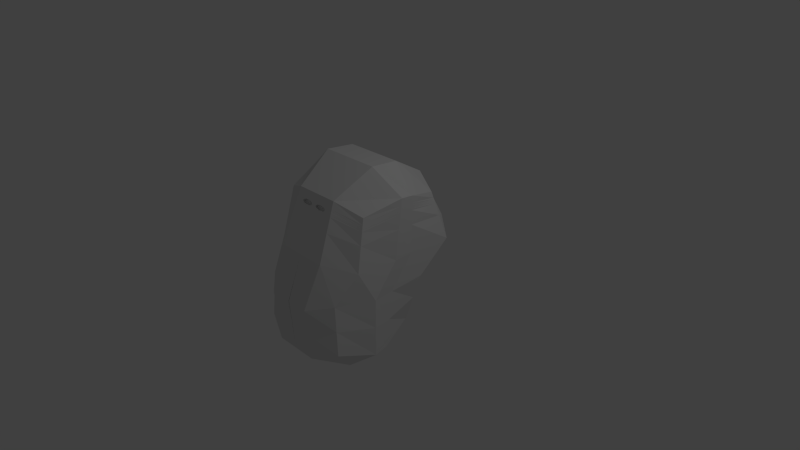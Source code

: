 # Source: asian3.blend  (saved by Blender 2.58.0; exported with 4.5.12 LTS)
import bpy
from mathutils import Matrix  # noqa: F401  (used for matrix-valued properties, if any)

bpy.ops.wm.read_factory_settings(use_empty=True)
scene = bpy.context.scene
scene.name = 'Scene'

# ---- collections
col_collection_1 = bpy.data.collections.new('Collection 1'); scene.collection.children.link(col_collection_1)

# ---- materials (node trees are filled in below, after node groups)
mat_material = bpy.data.materials.new('Material')
mat_material.alpha_threshold = 0.0
mat_material.use_transparent_shadow = False
mat_material.roughness = 0.5
mat_material.line_color = (0.0, 0.0, 0.0, 1.0)

# ---- material node trees

# ---- world
world_world = bpy.data.worlds.new('World'); scene.world = world_world
world_world.color = (0.05088, 0.05088, 0.05088)
world_world.use_sun_shadow = False
world_world.sun_shadow_jitter_overblur = 0.0
world_world.cycles.sampling_method = 'MANUAL'
world_world.cycles.sample_map_resolution = 256

# ---- cameras
cam_camera = bpy.data.cameras.new('Camera')
cam_camera.clip_end = 100.0
cam_camera.lens = 35.0
cam_camera.ortho_scale = 7.314
cam_camera.dof.focus_distance = 0.0
cam_camera.dof.aperture_fstop = 128.0

# ---- lights
light_lamp = bpy.data.lights.new('Lamp', 'POINT')
light_lamp.transmission_factor = 0.0
light_lamp.cutoff_distance = 30.0
light_lamp.energy = 100.0
light_lamp.shadow_buffer_clip_start = 1.001
light_lamp.shadow_soft_size = 1.0
light_lamp.shadow_maximum_resolution = 0.006
light_lamp.use_absolute_resolution = True
light_lamp.cycles.use_multiple_importance_sampling = False

# ---- meshes
me_cube = bpy.data.meshes.new('Cube')
me_cube.from_pydata([(0.7135, -0.11, -0.7745), (0.732, -1.359, -0.7935), (0.7135, 0.3966, 1.039), (0.732, -0.8446, 1.067), (0.8663, -0.6239, -0.9272), (0.8888, -0.832, -0.9503), (0.3333, 0.04278, -0.9272), (0.8663, 0.04278, -0.06805), (0.8663, 0.5493, 0.3333), (0.3419, -1.516, -0.9503), (0.6626, -1.321, -0.08329), (0.8026, -1.018, 0.3488), (0.8663, -0.1173, 1.192), (0.8888, -0.3173, 1.224), (0.3333, 0.5493, 1.192), (0.3419, -1.001, 1.224), (0.4448, -0.005887, 1.526), (0.4562, -0.4316, 1.567), (0.8664, -0.5017, -0.09101), (0.8664, -0.1376, 0.3576), (0.8889, -0.8135, -0.09353), (0.8889, -0.4436, 0.3668), (0.3409, -1.576, -0.1683), (0.4122, -1.328, 0.452), (0.4448, 0.8836, 0.4448), (0.4448, 0.3771, -0.1795), (0.3419, -1.516, -0.9503), (0.732, -1.359, -0.7935), (0.3333, 0.04278, -0.9272), (0.7135, -0.11, -0.7745), (0.8888, -0.832, -0.9503), (0.8663, -0.6239, -0.9272), (0.4448, -0.5125, -1.262), (0.4562, -0.9463, -1.293), (5.662e-07, 0.04278, -0.9272), (-0.0001943, -1.516, -0.9503), (1.788e-07, 0.5493, 1.192), (-0.0001953, -1.001, 1.224), (2.98e-08, -0.005887, 1.526), (-0.0001951, -0.4316, 1.567), (0.0004387, -1.328, 0.452), (0.001468, -1.576, -0.1683), (6.557e-07, 0.3771, -0.1795), (2.086e-07, 0.8836, 0.4448), (-0.0001943, -1.516, -0.9503), (5.662e-07, 0.04278, -0.9272), (5.066e-07, -0.5125, -1.262), (-0.0001942, -0.9463, -1.293), (0.7899, 0.473, 0.6861), (0.7673, -0.9314, 0.7081), (0.8664, -0.1275, 0.7746), (0.8888, -0.3804, 0.7954), (0.3771, -1.165, 0.838), (0.389, 0.7165, 0.8182), (0.0001217, -1.165, 0.838), (1.937e-07, 0.7165, 0.8182), (0.7899, -0.03361, -0.4212), (0.6973, -1.34, -0.4384), (0.8664, -0.5628, -0.5091), (0.8888, -0.8227, -0.5219), (0.3414, -1.546, -0.5593), (0.389, 0.2099, -0.5533), (0.000637, -1.546, -0.5593), (6.109e-07, 0.2099, -0.5533), (0.7517, 0.4348, 0.8625), (0.7497, -0.888, 0.8877), (0.8663, -0.1224, 0.9831), (0.8888, -0.3489, 1.01), (0.3595, -1.083, 1.031), (0.3612, 0.6329, 1.005), (-3.678e-05, -1.083, 1.031), (1.863e-07, 0.6329, 1.005), (0.7326, 0.4157, 0.9507), (0.7408, -0.8663, 0.9775), (0.8663, -0.1199, 1.087), (0.8888, -0.3331, 1.117), (0.3507, -1.042, 1.128), (0.3473, 0.5911, 1.098), (-0.000116, -1.042, 1.128), (1.825e-07, 0.5911, 1.098), (0.1667, 0.04278, -0.9272), (0.1708, -1.516, -0.9503), (0.1667, 0.5493, 1.192), (0.1708, -1.001, 1.224), (0.2224, -0.005887, 1.526), (0.228, -0.4316, 1.567), (0.2063, -1.328, 0.452), (0.1712, -1.576, -0.1683), (0.2224, 0.3771, -0.1795), (0.2224, 0.8836, 0.4448), (0.1708, -1.516, -0.9503), (0.1667, 0.04278, -0.9272), (0.2224, -0.5125, -1.262), (0.228, -0.9463, -1.293), (0.1886, -1.165, 0.838), (0.1945, 0.7165, 0.8182), (0.171, -1.546, -0.5593), (0.1945, 0.2099, -0.5533), (0.1942, -1.089, 1.016), (0.1806, 0.6329, 1.005), (0.1884, -1.036, 1.143), (0.1736, 0.5911, 1.098), (0.08333, 0.04278, -0.9272), (0.08532, -1.516, -0.9503), (0.08333, 0.5493, 1.192), (0.08532, -1.001, 1.224), (0.1112, -0.005887, 1.526), (0.1139, -0.4316, 1.567), (0.1034, -1.328, 0.452), (0.08632, -1.576, -0.1683), (0.1112, 0.3771, -0.1795), (0.1112, 0.8836, 0.4448), (0.08532, -1.516, -0.9503), (0.08333, 0.04278, -0.9272), (0.1112, -0.5125, -1.262), (0.1139, -0.9463, -1.293), (0.09436, -1.165, 0.838), (0.09726, 0.7165, 0.8182), (0.08582, -1.546, -0.5593), (0.09726, 0.2099, -0.5533), (0.07638, -1.089, 1.016), (0.0903, 0.6329, 1.005), (0.07341, -1.036, 1.143), (0.08682, 0.5911, 1.098), (0.25, 0.04278, -0.9272), (0.2563, -1.516, -0.9503), (0.25, 0.5493, 1.192), (0.2563, -1.001, 1.224), (0.3336, -0.005887, 1.526), (0.3421, -0.4316, 1.567), (0.3093, -1.328, 0.452), (0.256, -1.576, -0.1683), (0.3336, 0.3771, -0.1795), (0.3336, 0.8836, 0.4448), (0.2563, -1.516, -0.9503), (0.25, 0.04278, -0.9272), (0.3336, -0.5125, -1.262), (0.3421, -0.9463, -1.293), (0.2828, -1.165, 0.838), (0.2918, 0.7165, 0.8182), (0.2562, -1.546, -0.5593), (0.2918, 0.2099, -0.5533), (0.2696, -1.083, 1.031), (0.2709, 0.6329, 1.005), (0.263, -1.042, 1.128), (0.2604, 0.5911, 1.098), (0.125, 0.04278, -0.9272), (0.1281, -1.516, -0.9503), (0.125, 0.5493, 1.192), (0.1281, -1.001, 1.224), (0.1668, -0.005887, 1.526), (0.171, -0.4316, 1.567), (0.1549, -1.328, 0.452), (0.1287, -1.576, -0.1683), (0.1668, 0.3771, -0.1795), (0.1668, 0.8836, 0.4448), (0.1281, -1.516, -0.9503), (0.125, 0.04278, -0.9272), (0.1668, -0.5125, -1.262), (0.171, -0.9463, -1.293), (0.1415, -1.165, 0.838), (0.1459, 0.7165, 0.8182), (0.1284, -1.546, -0.5593), (0.1459, 0.2099, -0.5533), (0.1361, -1.099, 0.9942), (0.1354, 0.6329, 1.005), (0.1301, -1.027, 1.164), (0.1302, 0.5911, 1.098), (0.7422, 0.4252, 0.9066), (0.7452, -0.8772, 0.9326), (0.8663, -0.1211, 1.035), (0.8888, -0.341, 1.063), (0.3551, -1.063, 1.079), (0.3542, 0.612, 1.052), (-7.64e-05, -1.063, 1.079), (1.844e-07, 0.612, 1.052), (0.1771, 0.612, 1.052), (0.08856, 0.612, 1.052), (0.2663, -1.063, 1.079), (0.2657, 0.612, 1.052), (0.1328, 0.612, 1.052), (0.7374, 0.4204, 0.9286), (0.743, -0.8717, 0.955), (0.8663, -0.1205, 1.061), (0.8888, -0.337, 1.09), (0.3529, -1.052, 1.103), (0.3507, 0.6016, 1.075), (-9.621e-05, -1.052, 1.103), (1.835e-07, 0.6016, 1.075), (0.1854, -1.051, 1.106), (0.1754, 0.6016, 1.075), (0.07888, -1.051, 1.106), (0.08769, 0.6016, 1.075), (0.2646, -1.052, 1.103), (0.2631, 0.6016, 1.075), (0.132, -1.049, 1.111), (0.1315, 0.6016, 1.075), (0.747, 0.43, 0.8845), (0.7474, -0.8826, 0.9101), (0.8663, -0.1218, 1.009), (0.8888, -0.3449, 1.037), (0.3573, -1.073, 1.055), (0.3577, 0.6225, 1.028), (-5.659e-05, -1.073, 1.055), (1.853e-07, 0.6225, 1.028), (0.1879, -1.074, 1.052), (0.1789, 0.6225, 1.028), (0.08014, -1.074, 1.052), (0.08943, 0.6225, 1.028), (0.2679, -1.073, 1.055), (0.2683, 0.6225, 1.028), (0.1342, -1.076, 1.048), (0.1341, 0.6225, 1.028), (0.1042, 0.04278, -0.9272), (0.1067, -1.516, -0.9503), (0.1042, 0.5493, 1.192), (0.1067, -1.001, 1.224), (0.139, -0.005887, 1.526), (0.1424, -0.4316, 1.567), (0.1291, -1.328, 0.452), (0.1075, -1.576, -0.1683), (0.139, 0.3771, -0.1795), (0.139, 0.8836, 0.4448), (0.1067, -1.516, -0.9503), (0.1042, 0.04278, -0.9272), (0.139, -0.5125, -1.262), (0.1424, -0.9463, -1.293), (0.1179, -1.165, 0.838), (0.1216, 0.7165, 0.8182), (0.1071, -1.546, -0.5593), (0.1216, 0.2099, -0.5533), (0.1017, -1.096, 1.0), (0.1129, 0.6329, 1.005), (0.09706, -1.029, 1.158), (0.1085, 0.5911, 1.098), (0.1107, 0.612, 1.052), (0.1051, -1.05, 1.109), (0.1096, 0.6016, 1.075), (0.1068, -1.075, 1.05), (0.1118, 0.6225, 1.028), (0.1458, 0.04278, -0.9272), (0.1495, -1.516, -0.9503), (0.1458, 0.5493, 1.192), (0.1495, -1.001, 1.224), (0.1946, -0.005887, 1.526), (0.1995, -0.4316, 1.567), (0.1806, -1.328, 0.452), (0.15, -1.576, -0.1683), (0.1946, 0.3771, -0.1795), (0.1946, 0.8836, 0.4448), (0.1495, -1.516, -0.9503), (0.1458, 0.04278, -0.9272), (0.1946, -0.5125, -1.262), (0.1995, -0.9463, -1.293), (0.165, -1.165, 0.838), (0.1702, 0.7165, 0.8182), (0.1497, -1.546, -0.5593), (0.1702, 0.2099, -0.5533), (0.17, -1.096, 1.0), (0.158, 0.6329, 1.005), (0.1636, -1.029, 1.158), (0.1519, 0.5911, 1.098), (0.155, 0.612, 1.052), (0.1591, -1.05, 1.109), (0.1535, 0.6016, 1.075), (0.1614, -1.075, 1.05), (0.1565, 0.6225, 1.028), (0.7398, 0.4228, 0.9176), (0.7441, -0.8745, 0.9438), (0.8663, -0.1208, 1.048), (0.8888, -0.339, 1.077), (0.354, -1.057, 1.091), (0.3525, 0.6068, 1.063), (-8.631e-05, -1.057, 1.091), (1.839e-07, 0.6068, 1.063), (0.1762, 0.6068, 1.063), (0.08812, 0.6068, 1.063), (0.2654, -1.057, 1.091), (0.2644, 0.6068, 1.063), (0.1322, 0.6068, 1.063), (0.1102, 0.6068, 1.063), (0.1542, 0.6068, 1.063), (0.7446, 0.4276, 0.8956), (0.7463, -0.8799, 0.9213), (0.8663, -0.1214, 1.022), (0.8888, -0.3429, 1.05), (0.3562, -1.068, 1.067), (0.356, 0.6173, 1.04), (-6.65e-05, -1.068, 1.067), (1.849e-07, 0.6173, 1.04), (0.178, 0.6173, 1.04), (0.08899, 0.6173, 1.04), (0.2671, -1.068, 1.067), (0.267, 0.6173, 1.04), (0.1335, 0.6173, 1.04), (0.1112, 0.6173, 1.04), (0.1557, 0.6173, 1.04), (0.04167, 0.04278, -0.9272), (0.04256, -1.516, -0.9503), (0.04167, 0.5493, 1.192), (0.04256, -1.001, 1.224), (0.0556, -0.005887, 1.526), (0.05686, -0.4316, 1.567), (0.05191, -1.328, 0.452), (0.04389, -1.576, -0.1683), (0.0556, 0.3771, -0.1795), (0.0556, 0.8836, 0.4448), (0.04256, -1.516, -0.9503), (0.04167, 0.04278, -0.9272), (0.0556, -0.5125, -1.262), (0.05686, -0.9463, -1.293), (0.04724, -1.165, 0.838), (0.04863, 0.7165, 0.8182), (0.04323, -1.546, -0.5593), (0.04863, 0.2099, -0.5533), (0.03817, -1.086, 1.024), (0.04515, 0.6329, 1.005), (0.03665, -1.039, 1.135), (0.04341, 0.5911, 1.098), (0.03807, -1.063, 1.079), (0.04428, 0.612, 1.052), (0.05692, -1.054, 1.1), (0.04384, 0.6016, 1.075), (0.05745, -1.071, 1.059), (0.04471, 0.6225, 1.028), (0.04271, -1.058, 1.09), (0.04406, 0.6068, 1.063), (0.04297, -1.067, 1.068), (0.0445, 0.6173, 1.04), (0.2083, 0.04278, -0.9272), (0.2136, -1.516, -0.9503), (0.2083, 0.5493, 1.192), (0.2136, -1.001, 1.224), (0.278, -0.005887, 1.526), (0.2851, -0.4316, 1.567), (0.2578, -1.328, 0.452), (0.2136, -1.576, -0.1683), (0.278, 0.3771, -0.1795), (0.278, 0.8836, 0.4448), (0.2136, -1.516, -0.9503), (0.2083, 0.04278, -0.9272), (0.278, -0.5125, -1.262), (0.2851, -0.9463, -1.293), (0.2357, -1.165, 0.838), (0.2432, 0.7165, 0.8182), (0.2136, -1.546, -0.5593), (0.2432, 0.2099, -0.5533), (0.2319, -1.086, 1.024), (0.2257, 0.6329, 1.005), (0.2257, -1.039, 1.135), (0.217, 0.5911, 1.098), (0.2278, -1.063, 1.079), (0.2214, 0.612, 1.052), (0.2078, -1.054, 1.1), (0.2192, 0.6016, 1.075), (0.2102, -1.071, 1.059), (0.2236, 0.6225, 1.028), (0.2227, -1.058, 1.09), (0.2203, 0.6068, 1.063), (0.224, -1.067, 1.068), (0.2225, 0.6173, 1.04), (0.2278, -1.026, 1.064), (0.224, -1.031, 1.053), (0.2102, -1.035, 1.043), (0.2078, -1.017, 1.085), (0.2227, -1.021, 1.075), (0.1879, -1.037, 1.037), (0.1854, -1.015, 1.091), (0.03807, -1.026, 1.064), (0.04297, -1.031, 1.053), (0.05745, -1.035, 1.043), (0.05692, -1.017, 1.085), (0.04271, -1.021, 1.075), (0.08014, -1.037, 1.037), (0.07888, -1.015, 1.091), (0.1614, -1.039, 1.034), (0.1342, -1.039, 1.032), (0.1591, -1.014, 1.093), (0.132, -1.013, 1.096), (0.1068, -1.039, 1.034), (0.1051, -1.014, 1.093), (0.1893, -1.026, 1.064), (0.188, -1.031, 1.053), (0.187, -1.021, 1.075), (0.07621, -1.026, 1.064), (0.07899, -1.031, 1.053), (0.07847, -1.021, 1.075), (0.1338, -1.035, 1.043), (0.1717, -1.034, 1.044), (0.1331, -1.026, 1.064), (0.1722, -1.026, 1.064), (0.0959, -1.034, 1.044), (0.09396, -1.026, 1.064), (0.1324, -1.017, 1.085), (0.1701, -1.018, 1.084), (0.09473, -1.018, 1.084)], [], [(2, 14, 16, 12), (12, 16, 17, 13), (13, 17, 15, 3), (7, 8, 19, 18), (18, 19, 21, 20), (20, 21, 11, 10), (10, 11, 23, 22), (8, 7, 25, 24), (1, 9, 26, 27), (6, 0, 29, 28), (5, 1, 27, 30), (4, 5, 30, 31), (0, 4, 31, 29), (29, 31, 32, 28), (31, 30, 33, 32), (30, 27, 26, 33), (8, 48, 50, 19), (19, 50, 51, 21), (21, 51, 49, 11), (11, 49, 52, 23), (48, 8, 24, 53), (0, 56, 58, 4), (56, 7, 18, 58), (4, 58, 59, 5), (58, 18, 20, 59), (5, 59, 57, 1), (59, 20, 10, 57), (1, 57, 60, 9), (57, 10, 22, 60), (7, 56, 61, 25), (56, 0, 6, 61), (48, 64, 66, 50), (50, 66, 67, 51), (51, 67, 65, 49), (49, 65, 68, 52), (64, 48, 53, 69), (72, 2, 12, 74), (74, 12, 13, 75), (75, 13, 3, 73), (73, 3, 15, 76), (2, 72, 77, 14), (14, 126, 128, 16), (16, 128, 129, 17), (17, 129, 127, 15), (23, 130, 131, 22), (25, 132, 133, 24), (9, 125, 134, 26), (124, 6, 28, 135), (32, 136, 135, 28), (33, 137, 136, 32), (26, 134, 137, 33), (130, 23, 52, 138), (139, 53, 24, 133), (140, 60, 22, 131), (125, 9, 60, 140), (141, 61, 6, 124), (132, 25, 61, 141), (138, 52, 68, 142), (143, 69, 53, 139), (144, 76, 15, 127), (126, 14, 77, 145), (181, 72, 74, 183), (183, 74, 75, 184), (184, 75, 73, 182), (182, 73, 76, 185), (72, 181, 186, 77), (185, 76, 144, 193), (77, 186, 194, 145), (64, 197, 199, 66), (66, 199, 200, 67), (67, 200, 198, 65), (65, 198, 201, 68), (197, 64, 69, 202), (68, 201, 209, 142), (202, 69, 143, 210), (148, 215, 217, 150), (215, 104, 106, 217), (150, 217, 218, 151), (217, 106, 107, 218), (151, 218, 216, 149), (218, 107, 105, 216), (152, 219, 220, 153), (219, 108, 109, 220), (154, 221, 222, 155), (221, 110, 111, 222), (147, 214, 223, 156), (214, 103, 112, 223), (102, 213, 224, 113), (213, 146, 157, 224), (158, 225, 224, 157), (225, 114, 113, 224), (159, 226, 225, 158), (226, 115, 114, 225), (156, 223, 226, 159), (223, 112, 115, 226), (108, 219, 227, 116), (219, 152, 160, 227), (117, 228, 222, 111), (228, 161, 155, 222), (118, 229, 220, 109), (229, 162, 153, 220), (103, 214, 229, 118), (214, 147, 162, 229), (119, 230, 213, 102), (230, 163, 146, 213), (110, 221, 230, 119), (221, 154, 163, 230), (116, 227, 231, 120), (227, 160, 164, 231), (121, 232, 228, 117), (232, 165, 161, 228), (122, 233, 216, 105), (233, 166, 149, 216), (104, 215, 234, 123), (215, 148, 167, 234), (166, 233, 236, 195), (233, 122, 191, 236), (196, 237, 234, 167), (237, 192, 123, 234), (211, 238, 231, 164), (238, 207, 120, 231), (165, 232, 239, 212), (232, 121, 208, 239), (82, 242, 244, 84), (242, 148, 150, 244), (84, 244, 245, 85), (244, 150, 151, 245), (85, 245, 243, 83), (245, 151, 149, 243), (86, 246, 247, 87), (246, 152, 153, 247), (88, 248, 249, 89), (248, 154, 155, 249), (81, 241, 250, 90), (241, 147, 156, 250), (146, 240, 251, 157), (240, 80, 91, 251), (92, 252, 251, 91), (252, 158, 157, 251), (93, 253, 252, 92), (253, 159, 158, 252), (90, 250, 253, 93), (250, 156, 159, 253), (152, 246, 254, 160), (246, 86, 94, 254), (161, 255, 249, 155), (255, 95, 89, 249), (162, 256, 247, 153), (256, 96, 87, 247), (147, 241, 256, 162), (241, 81, 96, 256), (163, 257, 240, 146), (257, 97, 80, 240), (154, 248, 257, 163), (248, 88, 97, 257), (160, 254, 258, 164), (254, 94, 98, 258), (165, 259, 255, 161), (259, 99, 95, 255), (166, 260, 243, 149), (260, 100, 83, 243), (148, 242, 261, 167), (242, 82, 101, 261), (100, 260, 263, 189), (260, 166, 195, 263), (190, 264, 261, 101), (264, 196, 167, 261), (205, 265, 258, 98), (265, 211, 164, 258), (99, 259, 266, 206), (259, 165, 212, 266), (168, 267, 269, 170), (267, 181, 183, 269), (170, 269, 270, 171), (269, 183, 184, 270), (171, 270, 268, 169), (270, 184, 182, 268), (169, 268, 271, 172), (268, 182, 185, 271), (181, 267, 272, 186), (267, 168, 173, 272), (172, 271, 277, 178), (271, 185, 193, 277), (186, 272, 278, 194), (272, 173, 179, 278), (235, 280, 279, 180), (280, 237, 196, 279), (177, 276, 280, 235), (276, 192, 237, 280), (262, 281, 275, 176), (281, 264, 190, 275), (180, 279, 281, 262), (279, 196, 264, 281), (197, 282, 284, 199), (282, 168, 170, 284), (199, 284, 285, 200), (284, 170, 171, 285), (200, 285, 283, 198), (285, 171, 169, 283), (198, 283, 286, 201), (283, 169, 172, 286), (168, 282, 287, 173), (282, 197, 202, 287), (201, 286, 292, 209), (286, 172, 178, 292), (173, 287, 293, 179), (287, 202, 210, 293), (239, 295, 294, 212), (295, 235, 180, 294), (208, 291, 295, 239), (291, 177, 235, 295), (266, 296, 290, 206), (296, 262, 176, 290), (212, 294, 296, 266), (294, 180, 262, 296), (104, 299, 301, 106), (299, 36, 38, 301), (106, 301, 302, 107), (301, 38, 39, 302), (107, 302, 300, 105), (302, 39, 37, 300), (108, 303, 304, 109), (303, 40, 41, 304), (110, 305, 306, 111), (305, 42, 43, 306), (103, 298, 307, 112), (298, 35, 44, 307), (34, 297, 308, 45), (297, 102, 113, 308), (114, 309, 308, 113), (309, 46, 45, 308), (115, 310, 309, 114), (310, 47, 46, 309), (112, 307, 310, 115), (307, 44, 47, 310), (40, 303, 311, 54), (303, 108, 116, 311), (55, 312, 306, 43), (312, 117, 111, 306), (62, 313, 304, 41), (313, 118, 109, 304), (35, 298, 313, 62), (298, 103, 118, 313), (63, 314, 297, 34), (314, 119, 102, 297), (42, 305, 314, 63), (305, 110, 119, 314), (54, 311, 315, 70), (311, 116, 120, 315), (71, 316, 312, 55), (316, 121, 117, 312), (78, 317, 300, 37), (317, 122, 105, 300), (36, 299, 318, 79), (299, 104, 123, 318), (122, 317, 321, 191), (317, 78, 187, 321), (192, 322, 318, 123), (322, 188, 79, 318), (207, 323, 315, 120), (323, 203, 70, 315), (121, 316, 324, 208), (316, 71, 204, 324), (325, 273, 174, 319), (321, 187, 273, 325), (276, 326, 322, 192), (326, 274, 188, 322), (177, 320, 326, 276), (320, 175, 274, 326), (327, 288, 203, 323), (319, 174, 288, 327), (291, 328, 320, 177), (328, 289, 175, 320), (208, 324, 328, 291), (324, 204, 289, 328), (126, 331, 333, 128), (331, 82, 84, 333), (128, 333, 334, 129), (333, 84, 85, 334), (129, 334, 332, 127), (334, 85, 83, 332), (130, 335, 336, 131), (335, 86, 87, 336), (132, 337, 338, 133), (337, 88, 89, 338), (125, 330, 339, 134), (330, 81, 90, 339), (80, 329, 340, 91), (329, 124, 135, 340), (136, 341, 340, 135), (341, 92, 91, 340), (137, 342, 341, 136), (342, 93, 92, 341), (134, 339, 342, 137), (339, 90, 93, 342), (86, 335, 343, 94), (335, 130, 138, 343), (95, 344, 338, 89), (344, 139, 133, 338), (96, 345, 336, 87), (345, 140, 131, 336), (81, 330, 345, 96), (330, 125, 140, 345), (97, 346, 329, 80), (346, 141, 124, 329), (88, 337, 346, 97), (337, 132, 141, 346), (94, 343, 347, 98), (343, 138, 142, 347), (99, 348, 344, 95), (348, 143, 139, 344), (100, 349, 332, 83), (349, 144, 127, 332), (82, 331, 350, 101), (331, 126, 145, 350), (144, 349, 353, 193), (349, 100, 189, 353), (194, 354, 350, 145), (354, 190, 101, 350), (209, 355, 347, 142), (355, 205, 98, 347), (143, 348, 356, 210), (348, 99, 206, 356), (277, 357, 351, 178), (193, 353, 357, 277), (278, 358, 354, 194), (358, 275, 190, 354), (179, 352, 358, 278), (352, 176, 275, 358), (292, 359, 355, 209), (178, 351, 359, 292), (293, 360, 352, 179), (360, 290, 176, 352), (210, 356, 360, 293), (356, 206, 290, 360), (359, 351, 361, 362), (355, 359, 362, 363), (357, 353, 364, 365), (351, 357, 365, 361), (205, 355, 363, 366), (353, 189, 367, 364), (319, 327, 369, 368), (327, 323, 370, 369), (321, 325, 372, 371), (325, 319, 368, 372), (323, 207, 373, 370), (191, 321, 371, 374), (265, 205, 366, 375), (211, 265, 375, 376), (189, 263, 377, 367), (263, 195, 378, 377), (238, 211, 376, 379), (207, 238, 379, 373), (236, 191, 374, 380), (195, 236, 380, 378), (361, 381, 382, 362), (362, 382, 366, 363), (364, 367, 383, 365), (365, 383, 381, 361), (384, 368, 369, 385), (385, 369, 370, 373), (374, 371, 372, 386), (386, 372, 368, 384), (387, 376, 375, 388), (389, 387, 388, 390), (388, 375, 366, 382), (390, 388, 382, 381), (385, 373, 379, 391), (384, 385, 391, 392), (391, 379, 376, 387), (392, 391, 387, 389), (393, 389, 390, 394), (378, 393, 394, 377), (394, 390, 381, 383), (377, 394, 383, 367), (386, 384, 392, 395), (374, 386, 395, 380), (395, 392, 389, 393), (380, 395, 393, 378)])
me_cube.materials.append(mat_material)
me_cube.use_remesh_preserve_volume = False
me_cube.use_remesh_preserve_attributes = False
me_cube.use_mirror_vertex_groups = False
me_cube.update()

# ---- objects
ob_cube = bpy.data.objects.new('Cube', me_cube)
ob_lamp = bpy.data.objects.new('Lamp', light_lamp)
ob_camera = bpy.data.objects.new('Camera', cam_camera)

# ---- transforms, parenting, visibility, modifiers, constraints
ob_cube.location = (0.0, 0.0, 0.0)
ob_cube.lock_rotations_4d = False
ob_cube.empty_display_type = 'ARROWS'
ob_cube.lineart.crease_threshold = 0.0
_m = ob_cube.modifiers.new('Mirror', 'MIRROR')
ob_lamp.location = (4.076, 1.005, 5.904)
ob_lamp.rotation_euler = (0.6503, 0.05522, 1.866)
ob_lamp.lock_rotations_4d = False
ob_lamp.empty_display_type = 'ARROWS'
ob_lamp.color = (0.0, 0.0, 0.0, 0.0)
ob_lamp.lineart.crease_threshold = 0.0
ob_camera.location = (7.481, -6.508, 5.344)
ob_camera.rotation_euler = (1.109, 0.01082, 0.8149)
ob_camera.lock_rotations_4d = False
ob_camera.empty_display_type = 'ARROWS'
ob_camera.color = (0.0, 0.0, 0.0, 0.0)
ob_camera.display_type = 'WIRE'
ob_camera.lineart.crease_threshold = 0.0

# ---- collection membership
col_collection_1.objects.link(ob_cube)
col_collection_1.objects.link(ob_lamp)
col_collection_1.objects.link(ob_camera)

# ---- scene / render settings (as saved in the file)
scene.camera = ob_camera
scene.frame_start = 1; scene.frame_end = 250; scene.frame_set(1)
scene.render.engine = 'BLENDER_EEVEE_NEXT'
scene.render.image_settings.color_mode = 'RGB'
scene.render.image_settings.compression = 90
scene.render.resolution_percentage = 50
scene.render.dither_intensity = 0.0
scene.render.bake_margin = 2
scene.render.bake_bias = 0.0
scene.cycles.use_denoising = False
scene.cycles.samples = 10
scene.cycles.sampling_pattern = 'TABULATED_SOBOL'
scene.cycles.light_sampling_threshold = 0.0
scene.cycles.use_adaptive_sampling = False
scene.cycles.use_light_tree = False
scene.cycles.blur_glossy = 0.0
scene.cycles.volume_bounces = 1
scene.cycles.pixel_filter_type = 'GAUSSIAN'
scene.cycles.sample_clamp_indirect = 0.0
scene.view_settings.view_transform = 'Standard'
bpy.context.view_layer.update()

